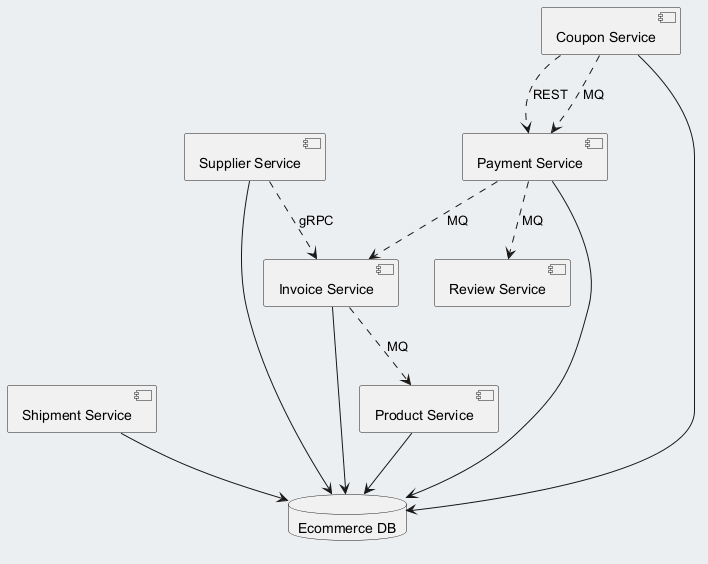

The diagram above was rendered by PlantUML. Its source (embedded in the PNG):
@startuml
skinparam backgroundColor #ECEFF1
skinparam classBackgroundColor #FFFFFF
skinparam classBorderColor #455A64
component "Product Service" as C_ProductService
component "Shipment Service" as C_ShipmentService
component "Review Service" as C_ReviewService
component "Payment Service" as C_PaymentService
component "Invoice Service" as C_InvoiceService
component "Coupon Service" as C_CouponService
component "Supplier Service" as C_SupplierService
database "Ecommerce DB" as DB_ecommerce
C_ProductService --> DB_ecommerce
C_ShipmentService --> DB_ecommerce
C_PaymentService --> DB_ecommerce
C_InvoiceService --> DB_ecommerce
C_CouponService --> DB_ecommerce
C_SupplierService --> DB_ecommerce
C_CouponService ..> C_PaymentService : REST
C_SupplierService ..> C_InvoiceService : gRPC
C_PaymentService ..> C_ReviewService : MQ
C_CouponService ..> C_PaymentService : MQ
C_InvoiceService ..> C_ProductService : MQ
C_PaymentService ..> C_InvoiceService : MQ
@enduml